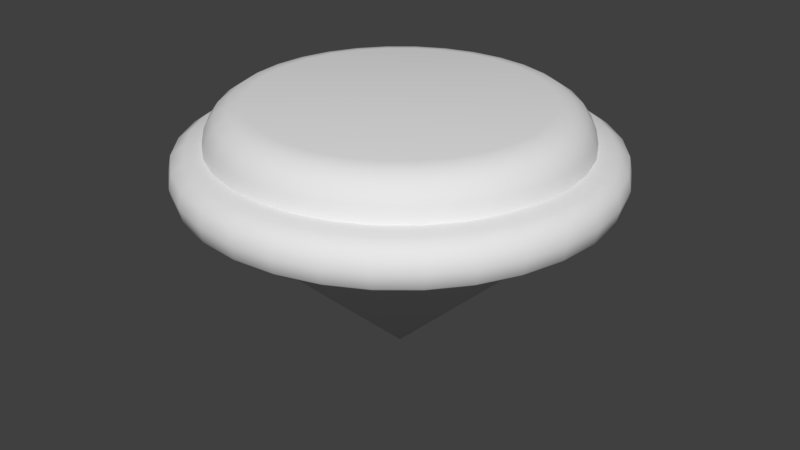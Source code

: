 # Source: TopLOD1.blend  (saved by Blender 2.78.0; exported with 4.5.12 LTS)
import bpy
from mathutils import Matrix  # noqa: F401  (used for matrix-valued properties, if any)

bpy.ops.wm.read_factory_settings(use_empty=True)
scene = bpy.context.scene
scene.name = 'Scene'

# ---- collections
col_collection_1 = bpy.data.collections.new('Collection 1'); scene.collection.children.link(col_collection_1)

# ---- node groups
ng_auto_smooth = bpy.data.node_groups.new('Auto Smooth', 'GeometryNodeTree')
_s = ng_auto_smooth.interface.new_socket(name='Geometry', in_out='OUTPUT', socket_type='NodeSocketGeometry')
_s = ng_auto_smooth.interface.new_socket(name='Geometry', in_out='INPUT', socket_type='NodeSocketGeometry')
_s = ng_auto_smooth.interface.new_socket(name='Angle', in_out='INPUT', socket_type='NodeSocketFloat')
_s.subtype = 'ANGLE'
_s.min_value = 0.0
_s.max_value = 3.142
ng_auto_smooth.is_modifier = True
_N = ng_auto_smooth.nodes; _L = ng_auto_smooth.links
n0 = _N.new('NodeGroupOutput'); n0.name = 'Group Output'; n0.location = (480, -100)
n1 = _N.new('NodeGroupInput'); n1.name = 'Group Input'; n1.location = (-420, -300)
n2 = _N.new('NodeGroupInput'); n2.name = 'Group Input.001'; n2.location = (-60, -100)
n3 = _N.new('GeometryNodeSetShadeSmooth'); n3.name = 'Set Shade Smooth'; n3.location = (120, -100)
n3.domain = 'EDGE'
n4 = _N.new('GeometryNodeSetShadeSmooth'); n4.name = 'Set Shade Smooth.001'; n4.location = (300, -100)
n5 = _N.new('GeometryNodeInputMeshEdgeAngle'); n5.name = 'Edge Angle'; n5.location = (-420, -220)
n6 = _N.new('GeometryNodeInputEdgeSmooth'); n6.name = 'Is Edge Smooth'; n6.location = (-60, -160)
n7 = _N.new('GeometryNodeInputShadeSmooth'); n7.name = 'Is Face Smooth'; n7.location = (-240, -340)
n8 = _N.new('FunctionNodeBooleanMath'); n8.name = 'Boolean Math'; n8.location = (-60, -220)
n9 = _N.new('FunctionNodeCompare'); n9.name = 'Compare'; n9.location = (-240, -180)
n9.operation = 'LESS_EQUAL'
_L.new(n5.outputs[0], n9.inputs[0])
_L.new(n4.outputs[0], n0.inputs[0])
_L.new(n1.outputs[1], n9.inputs[1])
_L.new(n9.outputs[0], n8.inputs[0])
_L.new(n7.outputs[0], n8.inputs[1])
_L.new(n2.outputs[0], n3.inputs[0])
_L.new(n6.outputs[0], n3.inputs[1])
_L.new(n3.outputs[0], n4.inputs[0])
_L.new(n8.outputs[0], n3.inputs[2])
n0.is_active_output = True

# ---- world
world_world = bpy.data.worlds.new('World'); scene.world = world_world
world_world.color = (0.05088, 0.05088, 0.05088)
world_world.use_sun_shadow = False
world_world.sun_shadow_jitter_overblur = 0.0
world_world.cycles.sampling_method = 'MANUAL'

# ---- meshes
me_cylinder = bpy.data.meshes.new('Cylinder')
me_cylinder.from_pydata([(1.211e-07, 2.855e-07, -0.06648), (0.1536, 0.7721, 1.37), (0.1951, 0.9808, 1.159), (0.1695, 0.852, 1.354), (0.1829, 0.9197, 1.308), (0.1919, 0.9649, 1.24), (9.314e-10, 1.0, 1.159), (-1.565e-07, 0.7872, 1.37), (-1.071e-08, 0.9838, 1.24), (-4.47e-08, 0.9377, 1.308), (-9.593e-08, 0.8686, 1.354), (0.3013, 0.7273, 1.37), (0.3827, 0.9239, 1.159), (0.3324, 0.8025, 1.354), (0.3588, 0.8663, 1.308), (0.3765, 0.9089, 1.24), (0.4374, 0.6545, 1.37), (0.5556, 0.8315, 1.159), (0.4826, 0.7222, 1.354), (0.5209, 0.7796, 1.308), (0.5466, 0.818, 1.24), (0.5566, 0.5566, 1.37), (0.7071, 0.7071, 1.159), (0.6142, 0.6142, 1.354), (0.663, 0.663, 1.308), (0.6957, 0.6957, 1.24), (0.6545, 0.4374, 1.37), (0.8315, 0.5556, 1.159), (0.7222, 0.4826, 1.354), (0.7796, 0.5209, 1.308), (0.818, 0.5466, 1.24), (0.7273, 0.3013, 1.37), (0.9239, 0.3827, 1.159), (0.8025, 0.3324, 1.354), (0.8663, 0.3588, 1.308), (0.9089, 0.3765, 1.24), (0.7721, 0.1536, 1.37), (0.9808, 0.1951, 1.159), (0.852, 0.1695, 1.354), (0.9197, 0.1829, 1.308), (0.9649, 0.1919, 1.24), (0.7872, 1.118e-08, 1.37), (1.0, 7.55e-08, 1.159), (0.8686, 3.562e-08, 1.354), (0.9377, 5.635e-08, 1.308), (0.9838, 7.055e-08, 1.24), (0.7721, -0.1536, 1.37), (0.9808, -0.1951, 1.159), (0.852, -0.1695, 1.354), (0.9197, -0.1829, 1.308), (0.9649, -0.1919, 1.24), (0.7273, -0.3013, 1.37), (0.9239, -0.3827, 1.159), (0.8025, -0.3324, 1.354), (0.8663, -0.3588, 1.308), (0.9089, -0.3765, 1.24), (0.6545, -0.4374, 1.37), (0.8315, -0.5556, 1.159), (0.7222, -0.4826, 1.354), (0.7796, -0.5209, 1.308), (0.818, -0.5466, 1.24), (0.5566, -0.5566, 1.37), (0.7071, -0.7071, 1.159), (0.6142, -0.6142, 1.354), (0.663, -0.663, 1.308), (0.6957, -0.6957, 1.24), (0.4374, -0.6545, 1.37), (0.5556, -0.8315, 1.159), (0.4826, -0.7222, 1.354), (0.5209, -0.7796, 1.308), (0.5466, -0.818, 1.24), (0.3013, -0.7273, 1.37), (0.3827, -0.9239, 1.159), (0.3324, -0.8025, 1.354), (0.3588, -0.8663, 1.308), (0.3765, -0.9089, 1.24), (0.1536, -0.7721, 1.37), (0.1951, -0.9808, 1.159), (0.1695, -0.852, 1.354), (0.1829, -0.9197, 1.308), (0.1919, -0.9649, 1.24), (-1.937e-07, -0.7872, 1.37), (-3.249e-07, -1.0, 1.159), (-2.435e-07, -0.8686, 1.354), (-2.861e-07, -0.9377, 1.308), (-3.147e-07, -0.9838, 1.24), (-0.1536, -0.7721, 1.37), (-0.1951, -0.9808, 1.159), (-0.1695, -0.852, 1.354), (-0.1829, -0.9197, 1.308), (-0.1919, -0.9649, 1.24), (-0.3013, -0.7273, 1.37), (-0.3827, -0.9239, 1.159), (-0.3324, -0.8025, 1.354), (-0.3588, -0.8663, 1.308), (-0.3765, -0.9089, 1.24), (-0.4374, -0.6545, 1.37), (-0.5556, -0.8315, 1.159), (-0.4826, -0.7222, 1.354), (-0.5209, -0.7796, 1.308), (-0.5466, -0.818, 1.24), (-0.5566, -0.5566, 1.37), (-0.7071, -0.7071, 1.159), (-0.6142, -0.6142, 1.354), (-0.663, -0.663, 1.308), (-0.6957, -0.6957, 1.24), (-0.6545, -0.4373, 1.37), (-0.8315, -0.5556, 1.159), (-0.7222, -0.4826, 1.354), (-0.7796, -0.5209, 1.308), (-0.818, -0.5466, 1.24), (-0.7273, -0.3013, 1.37), (-0.9239, -0.3827, 1.159), (-0.8025, -0.3324, 1.354), (-0.8663, -0.3588, 1.308), (-0.9089, -0.3765, 1.24), (-0.7721, -0.1536, 1.37), (-0.9808, -0.1951, 1.159), (-0.852, -0.1695, 1.354), (-0.9197, -0.1829, 1.308), (-0.9649, -0.1919, 1.24), (-0.7872, 5.793e-07, 1.37), (-1.0, 9.656e-07, 1.159), (-0.8686, 7.271e-07, 1.354), (-0.9377, 8.524e-07, 1.308), (-0.9838, 9.361e-07, 1.24), (-0.7721, 0.1536, 1.37), (-0.9808, 0.1951, 1.159), (-0.852, 0.1695, 1.354), (-0.9197, 0.1829, 1.308), (-0.9649, 0.1919, 1.24), (-0.7273, 0.3013, 1.37), (-0.9239, 0.3827, 1.159), (-0.8025, 0.3324, 1.354), (-0.8663, 0.3588, 1.308), (-0.9089, 0.3765, 1.24), (-0.6545, 0.4374, 1.37), (-0.8315, 0.5556, 1.159), (-0.7222, 0.4826, 1.354), (-0.7796, 0.5209, 1.308), (-0.818, 0.5466, 1.24), (-0.5566, 0.5566, 1.37), (-0.7071, 0.7071, 1.159), (-0.6142, 0.6142, 1.354), (-0.663, 0.663, 1.308), (-0.6957, 0.6957, 1.24), (-0.4373, 0.6545, 1.37), (-0.5556, 0.8315, 1.159), (-0.4826, 0.7222, 1.354), (-0.5209, 0.7796, 1.308), (-0.5466, 0.818, 1.24), (-0.3013, 0.7273, 1.37), (-0.3827, 0.9239, 1.159), (-0.3324, 0.8025, 1.354), (-0.3588, 0.8663, 1.308), (-0.3765, 0.9089, 1.24), (-0.1536, 0.7721, 1.37), (-0.1951, 0.9808, 1.159), (-0.1695, 0.852, 1.354), (-0.1829, 0.9197, 1.308), (-0.1919, 0.9649, 1.24), (2.926e-10, 1.0, 0.8761), (0.1951, 0.9808, 0.8761), (0.3827, 0.9239, 0.8761), (0.5556, 0.8315, 0.8761), (0.7071, 0.7071, 0.8761), (0.8315, 0.5556, 0.8761), (0.9239, 0.3827, 0.8761), (0.9808, 0.1951, 0.8761), (1.0, 7.55e-08, 0.8761), (0.9808, -0.1951, 0.8761), (0.9239, -0.3827, 0.8761), (0.8315, -0.5556, 0.8761), (0.7071, -0.7071, 0.8761), (0.5556, -0.8315, 0.8761), (0.3827, -0.9239, 0.8761), (0.1951, -0.9808, 0.8761), (-3.255e-07, -1.0, 0.8761), (-0.1951, -0.9808, 0.8761), (-0.3827, -0.9239, 0.8761), (-0.5556, -0.8315, 0.8761), (-0.7071, -0.7071, 0.8761), (-0.8315, -0.5556, 0.8761), (-0.9239, -0.3827, 0.8761), (-0.9808, -0.1951, 0.8761), (-1.0, 9.656e-07, 0.8761), (-0.9808, 0.1951, 0.8761), (-0.9239, 0.3827, 0.8761), (-0.8315, 0.5556, 0.8761), (-0.7071, 0.7071, 0.8761), (-0.5556, 0.8315, 0.8761), (-0.3827, 0.9239, 0.8761), (-0.1951, 0.9808, 0.8761), (0.2125, 1.068, 1.151), (0.2297, 1.155, 1.017), (0.2267, 1.139, 1.1), (6.663e-08, 1.178, 1.017), (3.411e-08, 1.089, 1.151), (6.089e-08, 1.162, 1.1), (0.4168, 1.006, 1.151), (0.4506, 1.088, 1.017), (0.4446, 1.073, 1.1), (0.6052, 0.9057, 1.151), (0.6542, 0.9791, 1.017), (0.6455, 0.966, 1.1), (0.7702, 0.7702, 1.151), (0.8327, 0.8327, 1.017), (0.8215, 0.8215, 1.1), (0.9057, 0.6052, 1.151), (0.9791, 0.6542, 1.017), (0.966, 0.6455, 1.1), (1.006, 0.4168, 1.151), (1.088, 0.4506, 1.017), (1.073, 0.4446, 1.1), (1.068, 0.2125, 1.151), (1.155, 0.2297, 1.017), (1.139, 0.2267, 1.1), (1.089, 8.824e-08, 1.151), (1.178, 1.009e-07, 1.017), (1.162, 9.86e-08, 1.1), (1.068, -0.2125, 1.151), (1.155, -0.2297, 1.017), (1.139, -0.2267, 1.1), (1.006, -0.4168, 1.151), (1.088, -0.4506, 1.017), (1.073, -0.4446, 1.1), (0.9057, -0.6052, 1.151), (0.9791, -0.6542, 1.017), (0.966, -0.6455, 1.1), (0.7702, -0.7702, 1.151), (0.8327, -0.8327, 1.017), (0.8215, -0.8215, 1.1), (0.6052, -0.9057, 1.151), (0.6542, -0.9791, 1.017), (0.6455, -0.966, 1.1), (0.4168, -1.006, 1.151), (0.4506, -1.088, 1.017), (0.4446, -1.073, 1.1), (0.2125, -1.068, 1.151), (0.2297, -1.155, 1.017), (0.2267, -1.139, 1.1), (-3.526e-07, -1.089, 1.151), (-3.802e-07, -1.178, 1.017), (-3.752e-07, -1.162, 1.1), (-0.2125, -1.068, 1.151), (-0.2297, -1.155, 1.017), (-0.2267, -1.139, 1.1), (-0.4168, -1.006, 1.151), (-0.4506, -1.088, 1.017), (-0.4446, -1.073, 1.1), (-0.6052, -0.9057, 1.151), (-0.6542, -0.9791, 1.017), (-0.6455, -0.966, 1.1), (-0.7702, -0.7702, 1.151), (-0.8327, -0.8327, 1.017), (-0.8215, -0.8215, 1.1), (-0.9057, -0.6052, 1.151), (-0.9791, -0.6542, 1.017), (-0.966, -0.6455, 1.1), (-1.006, -0.4168, 1.151), (-1.088, -0.4506, 1.017), (-1.073, -0.4446, 1.1), (-1.068, -0.2125, 1.151), (-1.155, -0.2297, 1.017), (-1.139, -0.2267, 1.1), (-1.089, 1.048e-06, 1.151), (-1.178, 1.129e-06, 1.017), (-1.162, 1.115e-06, 1.1), (-1.068, 0.2125, 1.151), (-1.155, 0.2297, 1.017), (-1.139, 0.2267, 1.1), (-1.006, 0.4168, 1.151), (-1.088, 0.4506, 1.017), (-1.073, 0.4446, 1.1), (-0.9057, 0.6052, 1.151), (-0.9791, 0.6542, 1.017), (-0.966, 0.6455, 1.1), (-0.7702, 0.7702, 1.151), (-0.8327, 0.8327, 1.017), (-0.8215, 0.8215, 1.1), (-0.6052, 0.9057, 1.151), (-0.6542, 0.9791, 1.017), (-0.6455, 0.966, 1.1), (-0.4168, 1.006, 1.151), (-0.4506, 1.088, 1.017), (-0.4446, 1.073, 1.1), (-0.2125, 1.068, 1.151), (-0.2297, 1.155, 1.017), (-0.2267, 1.139, 1.1), (3.356e-08, 1.089, 0.884), (6.065e-08, 1.162, 0.9347), (0.2125, 1.068, 0.884), (0.2267, 1.139, 0.9347), (0.4168, 1.006, 0.884), (0.4446, 1.073, 0.9347), (0.6052, 0.9057, 0.884), (0.6455, 0.966, 0.9347), (0.7702, 0.7702, 0.884), (0.8215, 0.8215, 0.9347), (0.9057, 0.6052, 0.884), (0.966, 0.6455, 0.9347), (1.006, 0.4168, 0.884), (1.073, 0.4446, 0.9347), (1.068, 0.2125, 0.884), (1.139, 0.2267, 0.9347), (1.089, 8.824e-08, 0.884), (1.162, 9.86e-08, 0.9347), (1.068, -0.2125, 0.884), (1.139, -0.2267, 0.9347), (1.006, -0.4168, 0.884), (1.073, -0.4446, 0.9347), (0.9057, -0.6052, 0.884), (0.966, -0.6455, 0.9347), (0.7702, -0.7702, 0.884), (0.8215, -0.8215, 0.9347), (0.6052, -0.9057, 0.884), (0.6455, -0.966, 0.9347), (0.4168, -1.006, 0.884), (0.4446, -1.073, 0.9347), (0.2125, -1.068, 0.884), (0.2267, -1.139, 0.9347), (-3.532e-07, -1.089, 0.884), (-3.756e-07, -1.162, 0.9347), (-0.2125, -1.068, 0.884), (-0.2267, -1.139, 0.9347), (-0.4168, -1.006, 0.884), (-0.4446, -1.073, 0.9347), (-0.6052, -0.9057, 0.884), (-0.6455, -0.966, 0.9347), (-0.7702, -0.7702, 0.884), (-0.8215, -0.8215, 0.9347), (-0.9057, -0.6052, 0.884), (-0.966, -0.6455, 0.9347), (-1.006, -0.4168, 0.884), (-1.073, -0.4446, 0.9347), (-1.068, -0.2125, 0.884), (-1.139, -0.2267, 0.9347), (-1.089, 1.048e-06, 0.884), (-1.162, 1.115e-06, 0.9347), (-1.068, 0.2125, 0.884), (-1.139, 0.2267, 0.9347), (-1.006, 0.4168, 0.884), (-1.073, 0.4446, 0.9347), (-0.9057, 0.6052, 0.884), (-0.966, 0.6455, 0.9347), (-0.7702, 0.7702, 0.884), (-0.8215, 0.8215, 0.9347), (-0.6052, 0.9057, 0.884), (-0.6455, 0.966, 0.9347), (-0.4168, 1.006, 0.884), (-0.4446, 1.073, 0.9347), (-0.2125, 1.068, 0.884), (-0.2267, 1.139, 0.9347)], [], [(191, 190, 347, 349), (176, 175, 317, 319), (187, 186, 339, 341), (172, 171, 309, 311), (183, 182, 331, 333), (168, 167, 301, 303), (179, 178, 323, 325), (164, 163, 293, 295), (190, 189, 345, 347), (175, 174, 315, 317), (6, 2, 193, 197), (162, 161, 289, 291), (186, 185, 337, 339), (171, 170, 307, 309), (182, 181, 329, 331), (167, 166, 299, 301), (2, 6, 8, 5), (5, 8, 9, 4), (4, 9, 10, 3), (3, 10, 7, 1), (12, 2, 5, 15), (15, 5, 4, 14), (14, 4, 3, 13), (13, 3, 1, 11), (17, 12, 15, 20), (20, 15, 14, 19), (19, 14, 13, 18), (18, 13, 11, 16), (22, 17, 20, 25), (25, 20, 19, 24), (24, 19, 18, 23), (23, 18, 16, 21), (27, 22, 25, 30), (30, 25, 24, 29), (29, 24, 23, 28), (28, 23, 21, 26), (32, 27, 30, 35), (35, 30, 29, 34), (34, 29, 28, 33), (33, 28, 26, 31), (37, 32, 35, 40), (40, 35, 34, 39), (39, 34, 33, 38), (38, 33, 31, 36), (42, 37, 40, 45), (45, 40, 39, 44), (44, 39, 38, 43), (43, 38, 36, 41), (47, 42, 45, 50), (50, 45, 44, 49), (49, 44, 43, 48), (48, 43, 41, 46), (52, 47, 50, 55), (55, 50, 49, 54), (54, 49, 48, 53), (53, 48, 46, 51), (57, 52, 55, 60), (60, 55, 54, 59), (59, 54, 53, 58), (58, 53, 51, 56), (62, 57, 60, 65), (65, 60, 59, 64), (64, 59, 58, 63), (63, 58, 56, 61), (67, 62, 65, 70), (70, 65, 64, 69), (69, 64, 63, 68), (68, 63, 61, 66), (72, 67, 70, 75), (75, 70, 69, 74), (74, 69, 68, 73), (73, 68, 66, 71), (77, 72, 75, 80), (80, 75, 74, 79), (79, 74, 73, 78), (78, 73, 71, 76), (82, 77, 80, 85), (85, 80, 79, 84), (84, 79, 78, 83), (83, 78, 76, 81), (87, 82, 85, 90), (90, 85, 84, 89), (89, 84, 83, 88), (88, 83, 81, 86), (92, 87, 90, 95), (95, 90, 89, 94), (94, 89, 88, 93), (93, 88, 86, 91), (97, 92, 95, 100), (100, 95, 94, 99), (99, 94, 93, 98), (98, 93, 91, 96), (102, 97, 100, 105), (105, 100, 99, 104), (104, 99, 98, 103), (103, 98, 96, 101), (107, 102, 105, 110), (110, 105, 104, 109), (109, 104, 103, 108), (108, 103, 101, 106), (112, 107, 110, 115), (115, 110, 109, 114), (114, 109, 108, 113), (113, 108, 106, 111), (117, 112, 115, 120), (120, 115, 114, 119), (119, 114, 113, 118), (118, 113, 111, 116), (122, 117, 120, 125), (125, 120, 119, 124), (124, 119, 118, 123), (123, 118, 116, 121), (127, 122, 125, 130), (130, 125, 124, 129), (129, 124, 123, 128), (128, 123, 121, 126), (132, 127, 130, 135), (135, 130, 129, 134), (134, 129, 128, 133), (133, 128, 126, 131), (137, 132, 135, 140), (140, 135, 134, 139), (139, 134, 133, 138), (138, 133, 131, 136), (142, 137, 140, 145), (145, 140, 139, 144), (144, 139, 138, 143), (143, 138, 136, 141), (147, 142, 145, 150), (150, 145, 144, 149), (149, 144, 143, 148), (148, 143, 141, 146), (152, 147, 150, 155), (155, 150, 149, 154), (154, 149, 148, 153), (153, 148, 146, 151), (157, 152, 155, 160), (160, 155, 154, 159), (159, 154, 153, 158), (158, 153, 151, 156), (6, 157, 160, 8), (8, 160, 159, 9), (9, 159, 158, 10), (10, 158, 156, 7), (1, 7, 156, 151, 146, 141, 136, 131, 126, 121, 116, 111, 106, 101, 96, 91, 86, 81, 76, 71, 66, 61, 56, 51, 46, 41, 36, 31, 26, 21, 16, 11), (0, 161, 162), (0, 162, 163), (0, 163, 164), (0, 164, 165), (0, 165, 166), (0, 166, 167), (0, 167, 168), (0, 168, 169), (0, 169, 170), (0, 170, 171), (0, 171, 172), (0, 172, 173), (0, 173, 174), (0, 174, 175), (0, 175, 176), (0, 176, 177), (0, 177, 178), (0, 178, 179), (0, 179, 180), (0, 180, 181), (0, 181, 182), (0, 182, 183), (0, 183, 184), (0, 184, 185), (0, 185, 186), (0, 186, 187), (0, 187, 188), (0, 188, 189), (0, 189, 190), (0, 190, 191), (0, 191, 192), (0, 192, 161), (17, 22, 205, 202), (27, 32, 211, 208), (32, 37, 214, 211), (42, 47, 220, 217), (47, 52, 223, 220), (52, 57, 226, 223), (57, 62, 229, 226), (62, 67, 232, 229), (67, 72, 235, 232), (72, 77, 238, 235), (77, 82, 241, 238), (82, 87, 244, 241), (87, 92, 247, 244), (97, 102, 253, 250), (102, 107, 256, 253), (112, 117, 262, 259), (117, 122, 265, 262), (127, 132, 271, 268), (132, 137, 274, 271), (142, 147, 280, 277), (147, 152, 283, 280), (161, 192, 351, 289), (12, 17, 202, 199), (157, 6, 197, 286), (165, 164, 295, 297), (180, 179, 325, 327), (169, 168, 303, 305), (184, 183, 333, 335), (173, 172, 311, 313), (188, 187, 341, 343), (92, 97, 250, 247), (107, 112, 259, 256), (177, 176, 319, 321), (192, 191, 349, 351), (122, 127, 268, 265), (137, 142, 277, 274), (166, 165, 297, 299), (181, 180, 327, 329), (152, 157, 286, 283), (170, 169, 305, 307), (185, 184, 335, 337), (22, 27, 208, 205), (37, 42, 217, 214), (174, 173, 313, 315), (189, 188, 343, 345), (163, 162, 291, 293), (178, 177, 321, 323), (194, 196, 198, 195), (195, 198, 197, 193), (200, 194, 195, 201), (201, 195, 193, 199), (203, 200, 201, 204), (204, 201, 199, 202), (206, 203, 204, 207), (207, 204, 202, 205), (209, 206, 207, 210), (210, 207, 205, 208), (212, 209, 210, 213), (213, 210, 208, 211), (215, 212, 213, 216), (216, 213, 211, 214), (218, 215, 216, 219), (219, 216, 214, 217), (221, 218, 219, 222), (222, 219, 217, 220), (224, 221, 222, 225), (225, 222, 220, 223), (227, 224, 225, 228), (228, 225, 223, 226), (230, 227, 228, 231), (231, 228, 226, 229), (233, 230, 231, 234), (234, 231, 229, 232), (236, 233, 234, 237), (237, 234, 232, 235), (239, 236, 237, 240), (240, 237, 235, 238), (242, 239, 240, 243), (243, 240, 238, 241), (245, 242, 243, 246), (246, 243, 241, 244), (248, 245, 246, 249), (249, 246, 244, 247), (251, 248, 249, 252), (252, 249, 247, 250), (254, 251, 252, 255), (255, 252, 250, 253), (257, 254, 255, 258), (258, 255, 253, 256), (260, 257, 258, 261), (261, 258, 256, 259), (263, 260, 261, 264), (264, 261, 259, 262), (266, 263, 264, 267), (267, 264, 262, 265), (269, 266, 267, 270), (270, 267, 265, 268), (272, 269, 270, 273), (273, 270, 268, 271), (275, 272, 273, 276), (276, 273, 271, 274), (278, 275, 276, 279), (279, 276, 274, 277), (281, 278, 279, 282), (282, 279, 277, 280), (284, 281, 282, 285), (285, 282, 280, 283), (287, 284, 285, 288), (288, 285, 283, 286), (196, 287, 288, 198), (198, 288, 286, 197), (196, 194, 292, 290), (290, 292, 291, 289), (194, 200, 294, 292), (292, 294, 293, 291), (200, 203, 296, 294), (294, 296, 295, 293), (203, 206, 298, 296), (296, 298, 297, 295), (206, 209, 300, 298), (298, 300, 299, 297), (209, 212, 302, 300), (300, 302, 301, 299), (212, 215, 304, 302), (302, 304, 303, 301), (215, 218, 306, 304), (304, 306, 305, 303), (218, 221, 308, 306), (306, 308, 307, 305), (221, 224, 310, 308), (308, 310, 309, 307), (224, 227, 312, 310), (310, 312, 311, 309), (227, 230, 314, 312), (312, 314, 313, 311), (230, 233, 316, 314), (314, 316, 315, 313), (233, 236, 318, 316), (316, 318, 317, 315), (236, 239, 320, 318), (318, 320, 319, 317), (239, 242, 322, 320), (320, 322, 321, 319), (242, 245, 324, 322), (322, 324, 323, 321), (245, 248, 326, 324), (324, 326, 325, 323), (248, 251, 328, 326), (326, 328, 327, 325), (251, 254, 330, 328), (328, 330, 329, 327), (254, 257, 332, 330), (330, 332, 331, 329), (257, 260, 334, 332), (332, 334, 333, 331), (260, 263, 336, 334), (334, 336, 335, 333), (263, 266, 338, 336), (336, 338, 337, 335), (266, 269, 340, 338), (338, 340, 339, 337), (269, 272, 342, 340), (340, 342, 341, 339), (272, 275, 344, 342), (342, 344, 343, 341), (275, 278, 346, 344), (344, 346, 345, 343), (278, 281, 348, 346), (346, 348, 347, 345), (281, 284, 350, 348), (348, 350, 349, 347), (284, 287, 352, 350), (350, 352, 351, 349), (287, 196, 290, 352), (352, 290, 289, 351), (2, 12, 199, 193)])
me_cylinder.polygons.foreach_set('use_smooth', [True] * 353)
_uv = me_cylinder.uv_layers.new(name='UVMap')
_uv.uv.foreach_set('vector', [0.0625, 0.005927, 0.09375, 0.005927, 0.09375, 0.005927, 0.0625, 0.005927, 0.5312, 0.005927, 0.5625, 0.005927, 0.5625, 0.005927, 0.5312, 0.005927, 0.1875, 0.005927, 0.2187, 0.005927, 0.2187, 0.005927, 0.1875, 0.005927, 0.6562, 0.005927, 0.6875, 0.005927, 0.6875, 0.005927, 0.6562, 0.005927, 0.3125, 0.005928, 0.3437, 0.005928, 0.3437, 0.005927, 0.3125, 0.005928, 0.7812, 0.005927, 0.8125, 0.005927, 0.8125, 0.005926, 0.7812, 0.005927, 0.4375, 0.005928, 0.4687, 0.005928, 0.4687, 0.005928, 0.4375, 0.005928, 0.9062, 0.005927, 0.9375, 0.005927, 0.9375, 0.005927, 0.9062, 0.005927, 0.09375, 0.005927, 0.125, 0.005927, 0.125, 0.005927, 0.09375, 0.005927, 0.5625, 0.005927, 0.5938, 0.005927, 0.5938, 0.005927, 0.5625, 0.005927, 1.0, 0.9927, 0.9688, 0.9927, 0.9688, 0.9927, 1.0, 0.9927, 0.9688, 0.005927, 1.0, 0.005927, 1.0, 0.005927, 0.9688, 0.005927, 0.2187, 0.005927, 0.25, 0.005927, 0.25, 0.005928, 0.2187, 0.005927, 0.6875, 0.005927, 0.7188, 0.005927, 0.7188, 0.005927, 0.6875, 0.005927, 0.3437, 0.005928, 0.375, 0.005928, 0.375, 0.005927, 0.3437, 0.005927, 0.8125, 0.005927, 0.8438, 0.005927, 0.8438, 0.005927, 0.8125, 0.005926, 0.5975, 0.07933, 0.5, 0.07933, 0.5, 0.1199, 0.596, 0.1199, 0.596, 0.1199, 0.5, 0.1199, 0.5, 0.1542, 0.5915, 0.1542, 0.5915, 0.9598, 0.5, 0.9688, 0.5, 0.9343, 0.5847, 0.926, 0.5847, 0.926, 0.5, 0.9343, 0.5, 0.8936, 0.5768, 0.886, 0.6913, 0.07933, 0.5975, 0.07933, 0.596, 0.1199, 0.6882, 0.1199, 0.6882, 0.1199, 0.596, 0.1199, 0.5915, 0.1542, 0.6794, 0.1542, 0.6794, 0.9331, 0.5915, 0.9598, 0.5847, 0.926, 0.6662, 0.9013, 0.6662, 0.9013, 0.5847, 0.926, 0.5768, 0.886, 0.6506, 0.8636, 0.7778, 0.07933, 0.6913, 0.07933, 0.6882, 0.1199, 0.7733, 0.1199, 0.7733, 0.1199, 0.6882, 0.1199, 0.6794, 0.1542, 0.7605, 0.1542, 0.7605, 0.8898, 0.6794, 0.9331, 0.6662, 0.9013, 0.7413, 0.8611, 0.7413, 0.8611, 0.6662, 0.9013, 0.6506, 0.8636, 0.7187, 0.8273, 0.8536, 0.07933, 0.7778, 0.07933, 0.7733, 0.1199, 0.8478, 0.1199, 0.8478, 0.1199, 0.7733, 0.1199, 0.7605, 0.1542, 0.8315, 0.1542, 0.8315, 0.8315, 0.7605, 0.8898, 0.7413, 0.8611, 0.8071, 0.8071, 0.8071, 0.8071, 0.7413, 0.8611, 0.7187, 0.8273, 0.7783, 0.7783, 0.7778, 0.07933, 0.8536, 0.07933, 0.8478, 0.1199, 0.7733, 0.1199, 0.7733, 0.1199, 0.8478, 0.1199, 0.8315, 0.1542, 0.7605, 0.1542, 0.8898, 0.7605, 0.8315, 0.8315, 0.8071, 0.8071, 0.8611, 0.7413, 0.8611, 0.7413, 0.8071, 0.8071, 0.7783, 0.7783, 0.8273, 0.7187, 0.6913, 0.07933, 0.7778, 0.07933, 0.7733, 0.1199, 0.6882, 0.1199, 0.6882, 0.1199, 0.7733, 0.1199, 0.7605, 0.1542, 0.6794, 0.1542, 0.9331, 0.6794, 0.8898, 0.7605, 0.8611, 0.7413, 0.9013, 0.6662, 0.9013, 0.6662, 0.8611, 0.7413, 0.8273, 0.7187, 0.8636, 0.6506, 0.5975, 0.07933, 0.6913, 0.07933, 0.6882, 0.1199, 0.596, 0.1199, 0.596, 0.1199, 0.6882, 0.1199, 0.6794, 0.1542, 0.5915, 0.1542, 0.9598, 0.5915, 0.9331, 0.6794, 0.9013, 0.6662, 0.926, 0.5847, 0.926, 0.5847, 0.9013, 0.6662, 0.8636, 0.6506, 0.886, 0.5768, 0.5, 0.07933, 0.5975, 0.07933, 0.596, 0.1199, 0.5, 0.1199, 0.5, 0.1199, 0.596, 0.1199, 0.5915, 0.1542, 0.5, 0.1542, 0.9688, 0.5, 0.9598, 0.5915, 0.926, 0.5847, 0.9343, 0.5, 0.9343, 0.5, 0.926, 0.5847, 0.886, 0.5768, 0.8936, 0.5, 0.4025, 0.07933, 0.5, 0.07933, 0.5, 0.1199, 0.404, 0.1199, 0.404, 0.1199, 0.5, 0.1199, 0.5, 0.1542, 0.4085, 0.1542, 0.9598, 0.4085, 0.9688, 0.5, 0.9343, 0.5, 0.926, 0.4153, 0.926, 0.4153, 0.9343, 0.5, 0.8936, 0.5, 0.886, 0.4232, 0.3087, 0.07933, 0.4025, 0.07933, 0.404, 0.1199, 0.3118, 0.1199, 0.3118, 0.1199, 0.404, 0.1199, 0.4085, 0.1542, 0.3206, 0.1542, 0.9331, 0.3206, 0.9598, 0.4085, 0.926, 0.4153, 0.9013, 0.3338, 0.9013, 0.3338, 0.926, 0.4153, 0.886, 0.4232, 0.8636, 0.3494, 0.2222, 0.07933, 0.3087, 0.07933, 0.3118, 0.1199, 0.2267, 0.1199, 0.2267, 0.1199, 0.3118, 0.1199, 0.3206, 0.1542, 0.2395, 0.1542, 0.8898, 0.2395, 0.9331, 0.3206, 0.9013, 0.3338, 0.8611, 0.2587, 0.8611, 0.2587, 0.9013, 0.3338, 0.8636, 0.3494, 0.8273, 0.2813, 0.1464, 0.07933, 0.2222, 0.07933, 0.2267, 0.1199, 0.1522, 0.1199, 0.1522, 0.1199, 0.2267, 0.1199, 0.2395, 0.1542, 0.1685, 0.1542, 0.8315, 0.1685, 0.8898, 0.2395, 0.8611, 0.2587, 0.8071, 0.1929, 0.8071, 0.1929, 0.8611, 0.2587, 0.8273, 0.2813, 0.7783, 0.2217, 0.7778, 0.07933, 0.8536, 0.07933, 0.8478, 0.1199, 0.7733, 0.1199, 0.7733, 0.1199, 0.8478, 0.1199, 0.8315, 0.1542, 0.7605, 0.1542, 0.7605, 0.1102, 0.8315, 0.1685, 0.8071, 0.1929, 0.7413, 0.1389, 0.7413, 0.1389, 0.8071, 0.1929, 0.7783, 0.2217, 0.7187, 0.1727, 0.6913, 0.07933, 0.7778, 0.07933, 0.7733, 0.1199, 0.6882, 0.1199, 0.6882, 0.1199, 0.7733, 0.1199, 0.7605, 0.1542, 0.6794, 0.1542, 0.6794, 0.06685, 0.7605, 0.1102, 0.7413, 0.1389, 0.6662, 0.09874, 0.6662, 0.09874, 0.7413, 0.1389, 0.7187, 0.1727, 0.6506, 0.1364, 0.5975, 0.07933, 0.6913, 0.07933, 0.6882, 0.1199, 0.596, 0.1199, 0.596, 0.1199, 0.6882, 0.1199, 0.6794, 0.1542, 0.5915, 0.1542, 0.5915, 0.04017, 0.6794, 0.06685, 0.6662, 0.09874, 0.5847, 0.07402, 0.5847, 0.07402, 0.6662, 0.09874, 0.6506, 0.1364, 0.5768, 0.114, 0.5, 0.07933, 0.5975, 0.07933, 0.596, 0.1199, 0.5, 0.1199, 0.5, 0.1199, 0.596, 0.1199, 0.5915, 0.1542, 0.5, 0.1542, 0.5, 0.03116, 0.5915, 0.04017, 0.5847, 0.07402, 0.5, 0.06568, 0.5, 0.06568, 0.5847, 0.07402, 0.5768, 0.114, 0.5, 0.1064, 0.4025, 0.07933, 0.5, 0.07933, 0.5, 0.1199, 0.404, 0.1199, 0.404, 0.1199, 0.5, 0.1199, 0.5, 0.1542, 0.4085, 0.1542, 0.4085, 0.04017, 0.5, 0.03116, 0.5, 0.06568, 0.4153, 0.07402, 0.4153, 0.07402, 0.5, 0.06568, 0.5, 0.1064, 0.4232, 0.114, 0.3087, 0.07933, 0.4025, 0.07933, 0.404, 0.1199, 0.3118, 0.1199, 0.3118, 0.1199, 0.404, 0.1199, 0.4085, 0.1542, 0.3206, 0.1542, 0.3206, 0.06685, 0.4085, 0.04017, 0.4153, 0.07402, 0.3338, 0.09874, 0.3338, 0.09874, 0.4153, 0.07402, 0.4232, 0.114, 0.3494, 0.1364, 0.2222, 0.07933, 0.3087, 0.07933, 0.3118, 0.1199, 0.2267, 0.1199, 0.2267, 0.1199, 0.3118, 0.1199, 0.3206, 0.1542, 0.2395, 0.1542, 0.2395, 0.1102, 0.3206, 0.06685, 0.3338, 0.09874, 0.2587, 0.1389, 0.2587, 0.1389, 0.3338, 0.09874, 0.3494, 0.1364, 0.2813, 0.1727, 0.1464, 0.07933, 0.2222, 0.07933, 0.2267, 0.1199, 0.1522, 0.1199, 0.1522, 0.1199, 0.2267, 0.1199, 0.2395, 0.1542, 0.1685, 0.1542, 0.1685, 0.1685, 0.2395, 0.1102, 0.2587, 0.1389, 0.1929, 0.1929, 0.1929, 0.1929, 0.2587, 0.1389, 0.2813, 0.1727, 0.2217, 0.2217, 0.2222, 0.07933, 0.1464, 0.07933, 0.1522, 0.1199, 0.2267, 0.1199, 0.2267, 0.1199, 0.1522, 0.1199, 0.1685, 0.1542, 0.2395, 0.1542, 0.1102, 0.2395, 0.1685, 0.1685, 0.1929, 0.1929, 0.1389, 0.2587, 0.1389, 0.2587, 0.1929, 0.1929, 0.2217, 0.2217, 0.1727, 0.2813, 0.3087, 0.07933, 0.2222, 0.07933, 0.2267, 0.1199, 0.3118, 0.1199, 0.3118, 0.1199, 0.2267, 0.1199, 0.2395, 0.1542, 0.3206, 0.1542, 0.06685, 0.3206, 0.1102, 0.2395, 0.1389, 0.2587, 0.09874, 0.3338, 0.09874, 0.3338, 0.1389, 0.2587, 0.1727, 0.2813, 0.1364, 0.3494, 0.4025, 0.07933, 0.3087, 0.07933, 0.3118, 0.1199, 0.404, 0.1199, 0.404, 0.1199, 0.3118, 0.1199, 0.3206, 0.1542, 0.4085, 0.1542, 0.04017, 0.4085, 0.06685, 0.3206, 0.09874, 0.3338, 0.07402, 0.4153, 0.07402, 0.4153, 0.09874, 0.3338, 0.1364, 0.3494, 0.114, 0.4232, 0.5, 0.07933, 0.4025, 0.07933, 0.404, 0.1199, 0.5, 0.1199, 0.5, 0.1199, 0.404, 0.1199, 0.4085, 0.1542, 0.5, 0.1542, 0.03116, 0.5, 0.04017, 0.4085, 0.07402, 0.4153, 0.06568, 0.5, 0.06568, 0.5, 0.07402, 0.4153, 0.114, 0.4232, 0.1064, 0.5, 0.5975, 0.07933, 0.5, 0.07933, 0.5, 0.1199, 0.596, 0.1199, 0.596, 0.1199, 0.5, 0.1199, 0.5, 0.1542, 0.5915, 0.1542, 0.04017, 0.5915, 0.03116, 0.5, 0.06568, 0.5, 0.07402, 0.5847, 0.07402, 0.5847, 0.06568, 0.5, 0.1064, 0.5, 0.114, 0.5768, 0.6913, 0.07933, 0.5975, 0.07933, 0.596, 0.1199, 0.6882, 0.1199, 0.6882, 0.1199, 0.596, 0.1199, 0.5915, 0.1542, 0.6794, 0.1542, 0.06685, 0.6794, 0.04017, 0.5915, 0.07402, 0.5847, 0.09874, 0.6662, 0.09874, 0.6662, 0.07402, 0.5847, 0.114, 0.5768, 0.1364, 0.6506, 0.7778, 0.07933, 0.6913, 0.07933, 0.6882, 0.1199, 0.7733, 0.1199, 0.7733, 0.1199, 0.6882, 0.1199, 0.6794, 0.1542, 0.7605, 0.1542, 0.1102, 0.7605, 0.06685, 0.6794, 0.09874, 0.6662, 0.1389, 0.7413, 0.1389, 0.7413, 0.09874, 0.6662, 0.1364, 0.6506, 0.1727, 0.7187, 0.8536, 0.07933, 0.7778, 0.07933, 0.7733, 0.1199, 0.8478, 0.1199, 0.8478, 0.1199, 0.7733, 0.1199, 0.7605, 0.1542, 0.8315, 0.1542, 0.1685, 0.8315, 0.1102, 0.7605, 0.1389, 0.7413, 0.1929, 0.8071, 0.1929, 0.8071, 0.1389, 0.7413, 0.1727, 0.7187, 0.2217, 0.7783, 0.2222, 0.07933, 0.1464, 0.07933, 0.1522, 0.1199, 0.2267, 0.1199, 0.2267, 0.1199, 0.1522, 0.1199, 0.1685, 0.1542, 0.2395, 0.1542, 0.2395, 0.8898, 0.1685, 0.8315, 0.1929, 0.8071, 0.2587, 0.8611, 0.2587, 0.8611, 0.1929, 0.8071, 0.2217, 0.7783, 0.2813, 0.8273, 0.3087, 0.07933, 0.2222, 0.07933, 0.2267, 0.1199, 0.3118, 0.1199, 0.3118, 0.1199, 0.2267, 0.1199, 0.2395, 0.1542, 0.3206, 0.1542, 0.3206, 0.9331, 0.2395, 0.8898, 0.2587, 0.8611, 0.3338, 0.9013, 0.3338, 0.9013, 0.2587, 0.8611, 0.2813, 0.8273, 0.3494, 0.8636, 0.4025, 0.07933, 0.3087, 0.07933, 0.3118, 0.1199, 0.404, 0.1199, 0.404, 0.1199, 0.3118, 0.1199, 0.3206, 0.1542, 0.4085, 0.1542, 0.4085, 0.9598, 0.3206, 0.9331, 0.3338, 0.9013, 0.4153, 0.926, 0.4153, 0.926, 0.3338, 0.9013, 0.3494, 0.8636, 0.4232, 0.886, 0.5, 0.07933, 0.4025, 0.07933, 0.404, 0.1199, 0.5, 0.1199, 0.5, 0.1199, 0.404, 0.1199, 0.4085, 0.1542, 0.5, 0.1542, 0.5, 0.9688, 0.4085, 0.9598, 0.4153, 0.926, 0.5, 0.9343, 0.5, 0.9343, 0.4153, 0.926, 0.4232, 0.886, 0.5, 0.8936, 0.5962, 0.9823, 0.5, 0.9918, 0.4038, 0.9823, 0.3112, 0.9542, 0.2259, 0.9086, 0.1512, 0.8473, 0.08982, 0.7725, 0.04423, 0.6872, 0.01616, 0.5947, 0.006683, 0.4984, 0.01616, 0.4022, 0.04423, 0.3097, 0.08982, 0.2244, 0.1512, 0.1496, 0.2259, 0.08826, 0.3112, 0.04267, 0.4038, 0.0146, 0.5, 0.00512, 0.5962, 0.0146, 0.6888, 0.04267, 0.7741, 0.08826, 0.8488, 0.1496, 0.9102, 0.2244, 0.9558, 0.3097, 0.9838, 0.4022, 0.9933, 0.4984, 0.9838, 0.5947, 0.9558, 0.6872, 0.9102, 0.7725, 0.8488, 0.8473, 0.7741, 0.9086, 0.6888, 0.9542, 0.5, 0.92, 0.5, 0.9381, 0.5975, 0.9381, 0.5969, 0.92, 0.5975, 0.9381, 0.6913, 0.9381, 0.6902, 0.92, 0.6913, 0.9381, 0.7778, 0.9381, 0.7761, 0.92, 0.7778, 0.9381, 0.8536, 0.9381, 0.8514, 0.92, 0.8536, 0.9381, 0.7778, 0.9381, 0.7761, 0.92, 0.7778, 0.9381, 0.6913, 0.9381, 0.6902, 0.92, 0.6913, 0.9381, 0.5975, 0.9381, 0.5969, 0.92, 0.5975, 0.9381, 0.5, 0.9381, 0.5, 0.92, 0.5, 0.9381, 0.4025, 0.9381, 0.4031, 0.92, 0.4025, 0.9381, 0.3087, 0.9381, 0.3098, 0.92, 0.3087, 0.9381, 0.2222, 0.9381, 0.2239, 0.92, 0.2222, 0.9381, 0.1464, 0.9381, 0.8514, 0.92, 0.8536, 0.9381, 0.7778, 0.9381, 0.7761, 0.92, 0.7778, 0.9381, 0.6913, 0.9381, 0.6902, 0.92, 0.6913, 0.9381, 0.5975, 0.9381, 0.5969, 0.92, 0.5975, 0.9381, 0.5, 0.9381, 0.5, 0.92, 0.5, 0.9381, 0.4025, 0.9381, 0.4031, 0.92, 0.4025, 0.9381, 0.3087, 0.9381, 0.3098, 0.92, 0.3087, 0.9381, 0.2222, 0.9381, 0.2239, 0.92, 0.2222, 0.9381, 0.1464, 0.9381, 0.1486, 0.92, 0.1464, 0.9381, 0.2222, 0.9381, 0.2239, 0.92, 0.2222, 0.9381, 0.3087, 0.9381, 0.3098, 0.92, 0.3087, 0.9381, 0.4025, 0.9381, 0.4031, 0.92, 0.4025, 0.9381, 0.5, 0.9381, 0.5, 0.92, 0.5, 0.9381, 0.5975, 0.9381, 0.5969, 0.92, 0.5975, 0.9381, 0.6913, 0.9381, 0.6902, 0.92, 0.6913, 0.9381, 0.7778, 0.9381, 0.7761, 0.92, 0.7778, 0.9381, 0.8536, 0.9381, 0.1486, 0.92, 0.1464, 0.9381, 0.2222, 0.9381, 0.2239, 0.92, 0.2222, 0.9381, 0.3087, 0.9381, 0.3098, 0.92, 0.3087, 0.9381, 0.4025, 0.9381, 0.4031, 0.92, 0.4025, 0.9381, 0.5, 0.9381, 0.9062, 0.9927, 0.875, 0.9927, 0.875, 0.9927, 0.9062, 0.9927, 0.8438, 0.9927, 0.8125, 0.9927, 0.8125, 0.9927, 0.8438, 0.9927, 0.8125, 0.9927, 0.7812, 0.9927, 0.7812, 0.9927, 0.8125, 0.9927, 0.75, 0.9927, 0.7188, 0.9927, 0.7188, 0.9927, 0.75, 0.9927, 0.7188, 0.9927, 0.6875, 0.9927, 0.6875, 0.9927, 0.7188, 0.9927, 0.6875, 0.9927, 0.6562, 0.9927, 0.6562, 0.9927, 0.6875, 0.9927, 0.6562, 0.9927, 0.625, 0.9927, 0.625, 0.9927, 0.6562, 0.9927, 0.625, 0.9927, 0.5938, 0.9927, 0.5938, 0.9927, 0.625, 0.9927, 0.5938, 0.9927, 0.5625, 0.9927, 0.5625, 0.9927, 0.5938, 0.9927, 0.5625, 0.9927, 0.5312, 0.9927, 0.5312, 0.9927, 0.5625, 0.9927, 0.5312, 0.9927, 0.5, 0.9927, 0.5, 0.9927, 0.5312, 0.9927, 0.5, 0.9927, 0.4687, 0.9927, 0.4687, 0.9927, 0.5, 0.9927, 0.4687, 0.9927, 0.4375, 0.9927, 0.4375, 0.9927, 0.4687, 0.9927, 0.4062, 0.9927, 0.375, 0.9927, 0.375, 0.9927, 0.4062, 0.9927, 0.375, 0.9927, 0.3437, 0.9927, 0.3437, 0.9927, 0.375, 0.9927, 0.3125, 0.9927, 0.2812, 0.9927, 0.2812, 0.9927, 0.3125, 0.9927, 0.2812, 0.9927, 0.25, 0.9927, 0.25, 0.9927, 0.2812, 0.9927, 0.2187, 0.9927, 0.1875, 0.9927, 0.1875, 0.9927, 0.2187, 0.9927, 0.1875, 0.9927, 0.1562, 0.9927, 0.1562, 0.9927, 0.1875, 0.9927, 0.125, 0.9927, 0.09375, 0.9927, 0.09375, 0.9927, 0.125, 0.9927, 0.09375, 0.9927, 0.0625, 0.9927, 0.0625, 0.9927, 0.09375, 0.9927, 0.0, 0.005927, 0.03125, 0.005927, 0.03125, 0.005927, 0.0, 0.005927, 0.9375, 0.9927, 0.9062, 0.9927, 0.9062, 0.9927, 0.9375, 0.9927, 0.03125, 0.9927, 0.0, 0.9927, 0.0, 0.9927, 0.03125, 0.9927, 0.875, 0.005927, 0.9062, 0.005927, 0.9062, 0.005927, 0.875, 0.005927, 0.4062, 0.005928, 0.4375, 0.005928, 0.4375, 0.005928, 0.4062, 0.005928, 0.75, 0.005927, 0.7812, 0.005927, 0.7812, 0.005927, 0.75, 0.005927, 0.2812, 0.005928, 0.3125, 0.005928, 0.3125, 0.005928, 0.2812, 0.005927, 0.625, 0.005927, 0.6562, 0.005927, 0.6562, 0.005927, 0.625, 0.005927, 0.1562, 0.005927, 0.1875, 0.005927, 0.1875, 0.005927, 0.1562, 0.005927, 0.4375, 0.9927, 0.4062, 0.9927, 0.4062, 0.9927, 0.4375, 0.9927, 0.3437, 0.9927, 0.3125, 0.9927, 0.3125, 0.9927, 0.3437, 0.9927, 0.5, 0.005928, 0.5312, 0.005927, 0.5312, 0.005927, 0.5, 0.005928, 0.03125, 0.005927, 0.0625, 0.005927, 0.0625, 0.005927, 0.03125, 0.005927, 0.25, 0.9927, 0.2187, 0.9927, 0.2187, 0.9927, 0.25, 0.9927, 0.1562, 0.9927, 0.125, 0.9927, 0.125, 0.9927, 0.1562, 0.9927, 0.8438, 0.005927, 0.875, 0.005927, 0.875, 0.005927, 0.8438, 0.005927, 0.375, 0.005928, 0.4062, 0.005928, 0.4062, 0.005928, 0.375, 0.005927, 0.0625, 0.9927, 0.03125, 0.9927, 0.03125, 0.9927, 0.0625, 0.9927, 0.7188, 0.005927, 0.75, 0.005927, 0.75, 0.005927, 0.7188, 0.005927, 0.25, 0.005927, 0.2812, 0.005928, 0.2812, 0.005927, 0.25, 0.005928, 0.875, 0.9927, 0.8438, 0.9927, 0.8438, 0.9927, 0.875, 0.9927, 0.7812, 0.9927, 0.75, 0.9927, 0.75, 0.9927, 0.7812, 0.9927, 0.5938, 0.005927, 0.625, 0.005927, 0.625, 0.005927, 0.5938, 0.005927, 0.125, 0.005927, 0.1562, 0.005927, 0.1562, 0.005927, 0.125, 0.005927, 0.9375, 0.005927, 0.9688, 0.005927, 0.9688, 0.005927, 0.9375, 0.005927, 0.4687, 0.005928, 0.5, 0.005928, 0.5, 0.005928, 0.4687, 0.005928, 0.9688, 0.5833, 1.0, 0.5833, 1.0, 0.788, 0.9688, 0.788, 0.9688, 0.788, 1.0, 0.788, 1.0, 0.9379, 0.9688, 0.9379, 0.9375, 0.5833, 0.9688, 0.5833, 0.9688, 0.788, 0.9375, 0.788, 0.9375, 0.788, 0.9688, 0.788, 0.9688, 0.9379, 0.9375, 0.9379, 0.9062, 0.5833, 0.9375, 0.5833, 0.9375, 0.788, 0.9062, 0.788, 0.9062, 0.788, 0.9375, 0.788, 0.9375, 0.9379, 0.9062, 0.9379, 0.875, 0.5833, 0.9062, 0.5833, 0.9062, 0.788, 0.875, 0.788, 0.875, 0.788, 0.9062, 0.788, 0.9062, 0.9379, 0.875, 0.9379, 0.8438, 0.5833, 0.875, 0.5833, 0.875, 0.788, 0.8438, 0.788, 0.8438, 0.788, 0.875, 0.788, 0.875, 0.9379, 0.8438, 0.9379, 0.8125, 0.5833, 0.8438, 0.5833, 0.8438, 0.788, 0.8125, 0.788, 0.8125, 0.788, 0.8438, 0.788, 0.8438, 0.9379, 0.8125, 0.9379, 0.7812, 0.5833, 0.8125, 0.5833, 0.8125, 0.788, 0.7812, 0.788, 0.7812, 0.788, 0.8125, 0.788, 0.8125, 0.9379, 0.7812, 0.9379, 0.75, 0.5833, 0.7812, 0.5833, 0.7812, 0.788, 0.75, 0.788, 0.75, 0.788, 0.7812, 0.788, 0.7812, 0.9379, 0.75, 0.9379, 0.7188, 0.5833, 0.75, 0.5833, 0.75, 0.788, 0.7188, 0.788, 0.7188, 0.788, 0.75, 0.788, 0.75, 0.9379, 0.7188, 0.9379, 0.6875, 0.5833, 0.7188, 0.5833, 0.7188, 0.788, 0.6875, 0.788, 0.6875, 0.788, 0.7188, 0.788, 0.7188, 0.9379, 0.6875, 0.9379, 0.6562, 0.5833, 0.6875, 0.5833, 0.6875, 0.788, 0.6562, 0.788, 0.6562, 0.788, 0.6875, 0.788, 0.6875, 0.9379, 0.6562, 0.9379, 0.625, 0.5833, 0.6562, 0.5833, 0.6562, 0.788, 0.625, 0.788, 0.625, 0.788, 0.6562, 0.788, 0.6562, 0.9379, 0.625, 0.9379, 0.5938, 0.5833, 0.625, 0.5833, 0.625, 0.788, 0.5938, 0.788, 0.5938, 0.788, 0.625, 0.788, 0.625, 0.9379, 0.5938, 0.9379, 0.5625, 0.5833, 0.5938, 0.5833, 0.5938, 0.788, 0.5625, 0.788, 0.5625, 0.788, 0.5938, 0.788, 0.5938, 0.9379, 0.5625, 0.9379, 0.5312, 0.5833, 0.5625, 0.5833, 0.5625, 0.788, 0.5312, 0.788, 0.5312, 0.788, 0.5625, 0.788, 0.5625, 0.9379, 0.5312, 0.9379, 0.5, 0.5833, 0.5312, 0.5833, 0.5312, 0.788, 0.5, 0.788, 0.5, 0.788, 0.5312, 0.788, 0.5312, 0.9379, 0.5, 0.9379, 0.4687, 0.5833, 0.5, 0.5833, 0.5, 0.788, 0.4687, 0.788, 0.4687, 0.788, 0.5, 0.788, 0.5, 0.9379, 0.4687, 0.9379, 0.4375, 0.5833, 0.4687, 0.5833, 0.4687, 0.788, 0.4375, 0.788, 0.4375, 0.788, 0.4687, 0.788, 0.4687, 0.9379, 0.4375, 0.9379, 0.4062, 0.5833, 0.4375, 0.5833, 0.4375, 0.788, 0.4062, 0.788, 0.4062, 0.788, 0.4375, 0.788, 0.4375, 0.9379, 0.4062, 0.9379, 0.375, 0.5833, 0.4062, 0.5833, 0.4062, 0.788, 0.375, 0.788, 0.375, 0.788, 0.4062, 0.788, 0.4062, 0.9379, 0.375, 0.9379, 0.3437, 0.5833, 0.375, 0.5833, 0.375, 0.788, 0.3437, 0.788, 0.3437, 0.788, 0.375, 0.788, 0.375, 0.9379, 0.3437, 0.9379, 0.3125, 0.5833, 0.3437, 0.5833, 0.3437, 0.788, 0.3125, 0.788, 0.3125, 0.788, 0.3437, 0.788, 0.3437, 0.9379, 0.3125, 0.9379, 0.2812, 0.5833, 0.3125, 0.5833, 0.3125, 0.788, 0.2812, 0.788, 0.2812, 0.788, 0.3125, 0.788, 0.3125, 0.9379, 0.2812, 0.9379, 0.25, 0.5833, 0.2812, 0.5833, 0.2812, 0.788, 0.25, 0.788, 0.25, 0.788, 0.2812, 0.788, 0.2812, 0.9379, 0.25, 0.9379, 0.2187, 0.5833, 0.25, 0.5833, 0.25, 0.788, 0.2187, 0.788, 0.2187, 0.788, 0.25, 0.788, 0.25, 0.9379, 0.2187, 0.9379, 0.1875, 0.5833, 0.2187, 0.5833, 0.2187, 0.788, 0.1875, 0.788, 0.1875, 0.788, 0.2187, 0.788, 0.2187, 0.9379, 0.1875, 0.9379, 0.1562, 0.5833, 0.1875, 0.5833, 0.1875, 0.788, 0.1562, 0.788, 0.1562, 0.788, 0.1875, 0.788, 0.1875, 0.9379, 0.1562, 0.9379, 0.125, 0.5833, 0.1562, 0.5833, 0.1562, 0.788, 0.125, 0.788, 0.125, 0.788, 0.1562, 0.788, 0.1562, 0.9379, 0.125, 0.9379, 0.09375, 0.5833, 0.125, 0.5833, 0.125, 0.788, 0.09375, 0.788, 0.09375, 0.788, 0.125, 0.788, 0.125, 0.9379, 0.09375, 0.9379, 0.0625, 0.5833, 0.09375, 0.5833, 0.09375, 0.788, 0.0625, 0.788, 0.0625, 0.788, 0.09375, 0.788, 0.09375, 0.9379, 0.0625, 0.9379, 0.03125, 0.5833, 0.0625, 0.5833, 0.0625, 0.788, 0.03125, 0.788, 0.03125, 0.788, 0.0625, 0.788, 0.0625, 0.9379, 0.03125, 0.9379, 0.0, 0.5833, 0.03125, 0.5833, 0.03125, 0.788, 0.0, 0.788, 0.0, 0.788, 0.03125, 0.788, 0.03125, 0.9379, 0.0, 0.9379, 1.0, 0.4153, 0.9688, 0.4153, 0.9688, 0.2106, 1.0, 0.2106, 1.0, 0.2106, 0.9688, 0.2106, 0.9688, 0.06078, 1.0, 0.06078, 0.9688, 0.4153, 0.9375, 0.4153, 0.9375, 0.2106, 0.9688, 0.2106, 0.9688, 0.2106, 0.9375, 0.2106, 0.9375, 0.06078, 0.9688, 0.06078, 0.9375, 0.4153, 0.9062, 0.4153, 0.9062, 0.2106, 0.9375, 0.2106, 0.9375, 0.2106, 0.9062, 0.2106, 0.9062, 0.06078, 0.9375, 0.06078, 0.9062, 0.4153, 0.875, 0.4153, 0.875, 0.2106, 0.9062, 0.2106, 0.9062, 0.2106, 0.875, 0.2106, 0.875, 0.06078, 0.9062, 0.06078, 0.875, 0.4153, 0.8438, 0.4153, 0.8438, 0.2106, 0.875, 0.2106, 0.875, 0.2106, 0.8438, 0.2106, 0.8438, 0.06078, 0.875, 0.06078, 0.8438, 0.4153, 0.8125, 0.4153, 0.8125, 0.2106, 0.8438, 0.2106, 0.8438, 0.2106, 0.8125, 0.2106, 0.8125, 0.06078, 0.8438, 0.06078, 0.8125, 0.4153, 0.7812, 0.4153, 0.7812, 0.2106, 0.8125, 0.2106, 0.8125, 0.2106, 0.7812, 0.2106, 0.7812, 0.06078, 0.8125, 0.06078, 0.7812, 0.4153, 0.75, 0.4153, 0.75, 0.2106, 0.7812, 0.2106, 0.7812, 0.2106, 0.75, 0.2106, 0.75, 0.06078, 0.7812, 0.06078, 0.75, 0.4153, 0.7188, 0.4153, 0.7188, 0.2106, 0.75, 0.2106, 0.75, 0.2106, 0.7188, 0.2106, 0.7188, 0.06078, 0.75, 0.06078, 0.7188, 0.4153, 0.6875, 0.4153, 0.6875, 0.2106, 0.7188, 0.2106, 0.7188, 0.2106, 0.6875, 0.2106, 0.6875, 0.06078, 0.7188, 0.06078, 0.6875, 0.4153, 0.6562, 0.4153, 0.6562, 0.2106, 0.6875, 0.2106, 0.6875, 0.2106, 0.6562, 0.2106, 0.6562, 0.06078, 0.6875, 0.06078, 0.6562, 0.4153, 0.625, 0.4153, 0.625, 0.2106, 0.6562, 0.2106, 0.6562, 0.2106, 0.625, 0.2106, 0.625, 0.06078, 0.6562, 0.06078, 0.625, 0.4153, 0.5938, 0.4153, 0.5938, 0.2106, 0.625, 0.2106, 0.625, 0.2106, 0.5938, 0.2106, 0.5938, 0.06078, 0.625, 0.06078, 0.5938, 0.4153, 0.5625, 0.4153, 0.5625, 0.2106, 0.5938, 0.2106, 0.5938, 0.2106, 0.5625, 0.2106, 0.5625, 0.06078, 0.5938, 0.06078, 0.5625, 0.4153, 0.5312, 0.4153, 0.5312, 0.2106, 0.5625, 0.2106, 0.5625, 0.2106, 0.5312, 0.2106, 0.5312, 0.06078, 0.5625, 0.06078, 0.5312, 0.4153, 0.5, 0.4153, 0.5, 0.2106, 0.5312, 0.2106, 0.5312, 0.2106, 0.5, 0.2106, 0.5, 0.06078, 0.5312, 0.06078, 0.5, 0.4153, 0.4687, 0.4153, 0.4687, 0.2106, 0.5, 0.2106, 0.5, 0.2106, 0.4687, 0.2106, 0.4687, 0.06078, 0.5, 0.06078, 0.4687, 0.4153, 0.4375, 0.4153, 0.4375, 0.2106, 0.4687, 0.2106, 0.4687, 0.2106, 0.4375, 0.2106, 0.4375, 0.06078, 0.4687, 0.06078, 0.4375, 0.4153, 0.4062, 0.4153, 0.4062, 0.2106, 0.4375, 0.2106, 0.4375, 0.2106, 0.4062, 0.2106, 0.4062, 0.06078, 0.4375, 0.06078, 0.4062, 0.4153, 0.375, 0.4153, 0.375, 0.2106, 0.4062, 0.2106, 0.4062, 0.2106, 0.375, 0.2106, 0.375, 0.06078, 0.4062, 0.06078, 0.375, 0.4153, 0.3437, 0.4153, 0.3437, 0.2106, 0.375, 0.2106, 0.375, 0.2106, 0.3437, 0.2106, 0.3437, 0.06078, 0.375, 0.06078, 0.3437, 0.4153, 0.3125, 0.4153, 0.3125, 0.2106, 0.3437, 0.2106, 0.3437, 0.2106, 0.3125, 0.2106, 0.3125, 0.06078, 0.3437, 0.06078, 0.3125, 0.4153, 0.2812, 0.4153, 0.2812, 0.2106, 0.3125, 0.2106, 0.3125, 0.2106, 0.2812, 0.2106, 0.2812, 0.06078, 0.3125, 0.06078, 0.2812, 0.4153, 0.25, 0.4153, 0.25, 0.2106, 0.2812, 0.2106, 0.2812, 0.2106, 0.25, 0.2106, 0.25, 0.06078, 0.2812, 0.06078, 0.25, 0.4153, 0.2187, 0.4153, 0.2187, 0.2106, 0.25, 0.2106, 0.25, 0.2106, 0.2187, 0.2106, 0.2187, 0.06078, 0.25, 0.06078, 0.2187, 0.4153, 0.1875, 0.4153, 0.1875, 0.2106, 0.2187, 0.2106, 0.2187, 0.2106, 0.1875, 0.2106, 0.1875, 0.06078, 0.2187, 0.06078, 0.1875, 0.4153, 0.1562, 0.4153, 0.1562, 0.2106, 0.1875, 0.2106, 0.1875, 0.2106, 0.1562, 0.2106, 0.1562, 0.06078, 0.1875, 0.06078, 0.1562, 0.4153, 0.125, 0.4153, 0.125, 0.2106, 0.1562, 0.2106, 0.1562, 0.2106, 0.125, 0.2106, 0.125, 0.06078, 0.1562, 0.06078, 0.125, 0.4153, 0.09375, 0.4153, 0.09375, 0.2106, 0.125, 0.2106, 0.125, 0.2106, 0.09375, 0.2106, 0.09375, 0.06078, 0.125, 0.06078, 0.09375, 0.4153, 0.0625, 0.4153, 0.0625, 0.2106, 0.09375, 0.2106, 0.09375, 0.2106, 0.0625, 0.2106, 0.0625, 0.06078, 0.09375, 0.06078, 0.0625, 0.4153, 0.03125, 0.4153, 0.03125, 0.2106, 0.0625, 0.2106, 0.0625, 0.2106, 0.03125, 0.2106, 0.03125, 0.06078, 0.0625, 0.06078, 0.03125, 0.4153, 0.0, 0.4153, 0.0, 0.2106, 0.03125, 0.2106, 0.03125, 0.2106, 0.0, 0.2106, 0.0, 0.06078, 0.03125, 0.06078, 0.9688, 0.9927, 0.9375, 0.9927, 0.9375, 0.9927, 0.9688, 0.9927])
me_cylinder.use_remesh_preserve_volume = False
me_cylinder.use_remesh_preserve_attributes = False
me_cylinder.use_mirror_vertex_groups = False
me_cylinder.update()

# ---- objects
ob_cylinder = bpy.data.objects.new('Cylinder', me_cylinder)

# ---- transforms, parenting, visibility, modifiers, constraints
ob_cylinder.location = (0.0, 0.0, 0.0)
ob_cylinder.lineart.crease_threshold = 0.0
_m = ob_cylinder.modifiers.new('Auto Smooth', 'NODES')
_m.node_group = ng_auto_smooth
_gi = [s.identifier for s in ng_auto_smooth.interface.items_tree if s.item_type == 'SOCKET' and s.in_out == 'INPUT']
_m[_gi[1]] = 0.9076  # Angle

# ---- collection membership
col_collection_1.objects.link(ob_cylinder)

# ---- scene / render settings (as saved in the file)
scene.frame_start = 1; scene.frame_end = 250; scene.frame_set(1)
scene.render.engine = 'BLENDER_EEVEE_NEXT'
scene.render.resolution_percentage = 50
scene.render.dither_intensity = 0.0
scene.cycles.use_denoising = False
scene.cycles.samples = 128
scene.cycles.sampling_pattern = 'TABULATED_SOBOL'
scene.cycles.light_sampling_threshold = 0.0
scene.cycles.use_adaptive_sampling = False
scene.cycles.use_light_tree = False
scene.cycles.blur_glossy = 0.0
scene.cycles.sample_clamp_indirect = 0.0
scene.view_settings.view_transform = 'Standard'
bpy.context.view_layer.update()

# ---- added for rendering (the .blend has no active camera and no usable light): camera, sun
cam_auto = bpy.data.cameras.new('AutoCamera')
cam_auto.lens = 50.0
cam_auto.sensor_width = 36.0
cam_auto.clip_end = 1000.0
ob_auto_camera = bpy.data.objects.new('AutoCamera', cam_auto)
scene.collection.objects.link(ob_auto_camera)
ob_auto_camera.location = (3.35622, -4.02747, 3.33695)
ob_auto_camera.rotation_euler = (1.09748, -7.21219e-08, 0.694738)
scene.camera = ob_auto_camera
light_auto_sun = bpy.data.lights.new('AutoSun', 'SUN')
light_auto_sun.energy = 3.0
light_auto_sun.angle = 0.0523599
ob_auto_sun = bpy.data.objects.new('AutoSun', light_auto_sun)
scene.collection.objects.link(ob_auto_sun)
ob_auto_sun.rotation_euler = (0.872665, 0.174533, 0.523599)
bpy.context.view_layer.update()
